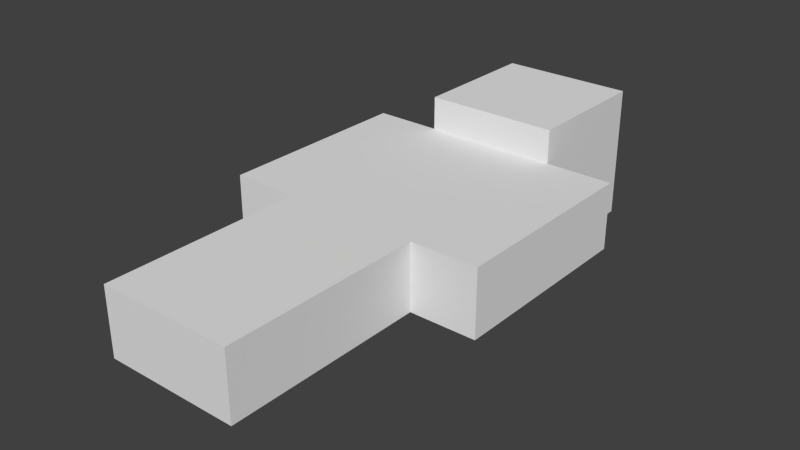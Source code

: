 # Source: zombiepigman.blend  (saved by Blender 2.74.0; exported with 4.5.12 LTS)
import bpy
from mathutils import Matrix  # noqa: F401  (used for matrix-valued properties, if any)

bpy.ops.wm.read_factory_settings(use_empty=True)
scene = bpy.context.scene
scene.name = 'Scene'

# ---- collections
col_collection_1 = bpy.data.collections.new('Collection 1'); scene.collection.children.link(col_collection_1)

# ---- materials (node trees are filled in below, after node groups)
mat_material = bpy.data.materials.new('Material')
mat_material.alpha_threshold = 0.0
mat_material.use_transparent_shadow = False
mat_material.preview_render_type = 'CUBE'
mat_material.roughness = 0.5
mat_material.line_color = (0.0, 0.0, 0.0, 1.0)

# ---- material node trees

# ---- world
world_world = bpy.data.worlds.new('World'); scene.world = world_world
world_world.color = (0.05088, 0.05088, 0.05088)
world_world.use_sun_shadow = False
world_world.sun_shadow_jitter_overblur = 0.0
world_world.cycles.sampling_method = 'MANUAL'
world_world.cycles.sample_map_resolution = 256

# ---- meshes
me_cube_006 = bpy.data.meshes.new('Cube.006')
me_cube_006.from_pydata([(0.25, 0.5, -0.25), (0.25, 0.0, -0.25), (-0.25, 1.788e-07, -0.25), (-0.25, 0.5, -0.25), (0.25, 0.5, 0.25), (0.25, -5.96e-07, 0.25), (-0.25, 3.576e-07, 0.25), (-0.25, 0.5, 0.25)], [], [(0, 1, 2, 3), (4, 7, 6, 5), (0, 4, 5, 1), (1, 5, 6, 2), (2, 6, 7, 3), (4, 0, 3, 7)])
_uv = me_cube_006.uv_layers.new(name='UVMap')
_uv.uv.foreach_set('vector', [0.625, 0.875, 0.625, 0.75, 0.75, 0.75, 0.75, 0.875, 0.875, 0.875, 1.0, 0.875, 1.0, 0.75, 0.875, 0.75, 0.625, 0.875, 0.5, 0.875, 0.5, 0.75, 0.625, 0.75, 0.75, 1.0, 0.75, 0.875, 0.875, 0.875, 0.875, 1.0, 0.75, 0.75, 0.875, 0.75, 0.875, 0.875, 0.75, 0.875, 0.625, 1.0, 0.625, 0.875, 0.75, 0.875, 0.75, 1.0])
me_cube_006.materials.append(mat_material)
me_cube_006.use_remesh_preserve_volume = False
me_cube_006.use_remesh_preserve_attributes = False
me_cube_006.use_mirror_vertex_groups = False
me_cube_006.update()
me_cube_005 = bpy.data.meshes.new('Cube.005')
me_cube_005.from_pydata([(0.125, 0.0, -0.125), (0.125, -0.75, -0.125), (-0.125, -0.75, -0.125), (-0.125, 4.768e-07, -0.125), (0.125, -4.768e-07, 0.125), (0.125, -0.75, 0.125), (-0.125, -0.75, 0.125), (-0.125, 0.0, 0.125)], [], [(0, 1, 2, 3), (4, 7, 6, 5), (0, 4, 5, 1), (1, 5, 6, 2), (2, 6, 7, 3), (4, 0, 3, 7)])
_uv = me_cube_005.uv_layers.new(name='UVMap')
_uv.uv.foreach_set('vector', [0.0625, 0.6875, 0.0625, 0.5, 0.125, 0.5, 0.125, 0.6875, 0.1875, 0.6875, 0.25, 0.6875, 0.25, 0.5, 0.1875, 0.5, 0.0625, 0.6875, 0.0, 0.6875, 0.0, 0.5, 0.0625, 0.5, 0.125, 0.75, 0.125, 0.6875, 0.1875, 0.6875, 0.1875, 0.75, 0.125, 0.5, 0.1875, 0.5, 0.1875, 0.6875, 0.125, 0.6875, 0.0625, 0.75, 0.0625, 0.6875, 0.125, 0.6875, 0.125, 0.75])
me_cube_005.materials.append(mat_material)
me_cube_005.use_remesh_preserve_volume = False
me_cube_005.use_remesh_preserve_attributes = False
me_cube_005.use_mirror_vertex_groups = False
me_cube_005.update()
me_cube_004 = bpy.data.meshes.new('Cube.004')
me_cube_004.from_pydata([(0.125, 0.0, -0.125), (0.125, -0.75, -0.125), (-0.125, -0.75, -0.125), (-0.125, 4.768e-07, -0.125), (0.125, -4.768e-07, 0.125), (0.125, -0.75, 0.125), (-0.125, -0.75, 0.125), (-0.125, 0.0, 0.125)], [], [(0, 1, 2, 3), (4, 7, 6, 5), (0, 4, 5, 1), (1, 5, 6, 2), (2, 6, 7, 3), (4, 0, 3, 7)])
_uv = me_cube_004.uv_layers.new(name='UVMap')
_uv.uv.foreach_set('vector', [0.0625, 0.6875, 0.0625, 0.5, 0.125, 0.5, 0.125, 0.6875, 0.1875, 0.6875, 0.25, 0.6875, 0.25, 0.5, 0.1875, 0.5, 0.0625, 0.6875, 0.0, 0.6875, 0.0, 0.5, 0.0625, 0.5, 0.125, 0.75, 0.125, 0.6875, 0.1875, 0.6875, 0.1875, 0.75, 0.125, 0.5, 0.1875, 0.5, 0.1875, 0.6875, 0.125, 0.6875, 0.0625, 0.75, 0.0625, 0.6875, 0.125, 0.6875, 0.125, 0.75])
me_cube_004.materials.append(mat_material)
me_cube_004.use_remesh_preserve_volume = False
me_cube_004.use_remesh_preserve_attributes = False
me_cube_004.use_mirror_vertex_groups = False
me_cube_004.update()
me_cube_003 = bpy.data.meshes.new('Cube.003')
me_cube_003.from_pydata([(0.125, 0.0, -0.125), (0.125, -0.75, -0.125), (-0.125, -0.75, -0.125), (-0.125, 4.768e-07, -0.125), (0.125, -4.768e-07, 0.125), (0.125, -0.75, 0.125), (-0.125, -0.75, 0.125), (-0.125, 0.0, 0.125)], [], [(0, 1, 2, 3), (4, 7, 6, 5), (0, 4, 5, 1), (1, 5, 6, 2), (2, 6, 7, 3), (4, 0, 3, 7)])
_uv = me_cube_003.uv_layers.new(name='UVMap')
_uv.uv.foreach_set('vector', [0.6875, 0.6875, 0.6875, 0.5, 0.75, 0.5, 0.75, 0.6875, 0.8125, 0.6875, 0.875, 0.6875, 0.875, 0.5, 0.8125, 0.5, 0.6875, 0.6875, 0.625, 0.6875, 0.625, 0.5, 0.6875, 0.5, 0.75, 0.75, 0.75, 0.6875, 0.8125, 0.6875, 0.8125, 0.75, 0.75, 0.5, 0.8125, 0.5, 0.8125, 0.6875, 0.75, 0.6875, 0.6875, 0.75, 0.6875, 0.6875, 0.75, 0.6875, 0.75, 0.75])
me_cube_003.materials.append(mat_material)
me_cube_003.use_remesh_preserve_volume = False
me_cube_003.use_remesh_preserve_attributes = False
me_cube_003.use_mirror_vertex_groups = False
me_cube_003.update()
me_cube_002 = bpy.data.meshes.new('Cube.002')
me_cube_002.from_pydata([(0.125, 0.0, -0.125), (0.125, -0.75, -0.125), (-0.125, -0.75, -0.125), (-0.125, 4.768e-07, -0.125), (0.125, -4.768e-07, 0.125), (0.125, -0.75, 0.125), (-0.125, -0.75, 0.125), (-0.125, 0.0, 0.125)], [], [(0, 1, 2, 3), (4, 7, 6, 5), (0, 4, 5, 1), (1, 5, 6, 2), (2, 6, 7, 3), (4, 0, 3, 7)])
_uv = me_cube_002.uv_layers.new(name='UVMap')
_uv.uv.foreach_set('vector', [0.6875, 0.6875, 0.6875, 0.5, 0.75, 0.5, 0.75, 0.6875, 0.8125, 0.6875, 0.875, 0.6875, 0.875, 0.5, 0.8125, 0.5, 0.6875, 0.6875, 0.625, 0.6875, 0.625, 0.5, 0.6875, 0.5, 0.75, 0.75, 0.75, 0.6875, 0.8125, 0.6875, 0.8125, 0.75, 0.75, 0.5, 0.8125, 0.5, 0.8125, 0.6875, 0.75, 0.6875, 0.6875, 0.75, 0.6875, 0.6875, 0.75, 0.6875, 0.75, 0.75])
me_cube_002.materials.append(mat_material)
me_cube_002.use_remesh_preserve_volume = False
me_cube_002.use_remesh_preserve_attributes = False
me_cube_002.use_mirror_vertex_groups = False
me_cube_002.update()
me_cube_001 = bpy.data.meshes.new('Cube.001')
me_cube_001.from_pydata([(0.25, 0.75, -0.125), (0.25, 0.0, -0.125), (-0.25, 1.788e-07, -0.125), (-0.25, 0.75, -0.125), (0.25, 0.75, 0.125), (0.25, -5.96e-07, 0.125), (-0.25, 3.576e-07, 0.125), (-0.25, 0.75, 0.125)], [], [(0, 1, 2, 3), (4, 7, 6, 5), (0, 4, 5, 1), (1, 5, 6, 2), (2, 6, 7, 3), (4, 0, 3, 7)])
_uv = me_cube_001.uv_layers.new(name='UVMap')
_uv.uv.foreach_set('vector', [0.3125, 0.6875, 0.3125, 0.5, 0.4375, 0.5, 0.4375, 0.6875, 0.5, 0.6875, 0.625, 0.6875, 0.625, 0.5, 0.5, 0.5, 0.3125, 0.6875, 0.25, 0.6875, 0.25, 0.5, 0.3125, 0.5, 0.4375, 0.75, 0.4375, 0.6875, 0.5625, 0.6875, 0.5625, 0.75, 0.4375, 0.5, 0.5, 0.5, 0.5, 0.6875, 0.4375, 0.6875, 0.3125, 0.75, 0.3125, 0.6875, 0.4375, 0.6875, 0.4375, 0.75])
me_cube_001.materials.append(mat_material)
me_cube_001.use_remesh_preserve_volume = False
me_cube_001.use_remesh_preserve_attributes = False
me_cube_001.use_mirror_vertex_groups = False
me_cube_001.update()
me_cube = bpy.data.meshes.new('Cube')
me_cube.from_pydata([(0.2344, 0.4844, -0.2344), (0.2344, 0.01562, -0.2344), (-0.2344, 0.01563, -0.2344), (-0.2344, 0.4844, -0.2344), (0.2344, 0.4844, 0.2344), (0.2344, 0.01562, 0.2344), (-0.2344, 0.01563, 0.2344), (-0.2344, 0.4844, 0.2344)], [], [(0, 1, 2, 3), (4, 7, 6, 5), (0, 4, 5, 1), (1, 5, 6, 2), (2, 6, 7, 3), (4, 0, 3, 7)])
_uv = me_cube.uv_layers.new(name='UVMap')
_uv.uv.foreach_set('vector', [0.125, 0.875, 0.125, 0.75, 0.25, 0.75, 0.25, 0.875, 0.375, 0.875, 0.5, 0.875, 0.5, 0.75, 0.375, 0.75, 0.125, 0.875, 0.0, 0.875, 0.0, 0.75, 0.125, 0.75, 0.25, 1.0, 0.25, 0.875, 0.375, 0.875, 0.375, 1.0, 0.25, 0.75, 0.375, 0.75, 0.375, 0.875, 0.25, 0.875, 0.125, 1.0, 0.125, 0.875, 0.25, 0.875, 0.25, 1.0])
me_cube.materials.append(mat_material)
me_cube.use_remesh_preserve_volume = False
me_cube.use_remesh_preserve_attributes = False
me_cube.use_mirror_vertex_groups = False
me_cube.update()

# ---- objects
ob_head = bpy.data.objects.new('HEAD', me_cube_006)
ob_r_leg = bpy.data.objects.new('R_LEG', me_cube_005)
ob_l_leg = bpy.data.objects.new('L_LEG', me_cube_004)
ob_r_arm = bpy.data.objects.new('R_ARM', me_cube_003)
ob_l_arm = bpy.data.objects.new('L_ARM', me_cube_002)
ob_body = bpy.data.objects.new('BODY', me_cube_001)
ob_skull = bpy.data.objects.new('SKULL', me_cube)

# ---- transforms, parenting, visibility, modifiers, constraints
ob_head.location = (0.0, 1.5, 0.0)
ob_head.lock_rotations_4d = False
ob_head.empty_display_type = 'ARROWS'
ob_head.lineart.crease_threshold = 0.0
ob_r_leg.location = (0.125, 0.75, 0.0)
ob_r_leg.lock_rotations_4d = False
ob_r_leg.empty_display_type = 'ARROWS'
ob_r_leg.lineart.crease_threshold = 0.0
ob_l_leg.location = (-0.125, 0.75, 0.0)
ob_l_leg.lock_rotations_4d = False
ob_l_leg.empty_display_type = 'ARROWS'
ob_l_leg.lineart.crease_threshold = 0.0
ob_r_arm.location = (0.375, 1.5, 0.0)
ob_r_arm.lock_rotations_4d = False
ob_r_arm.empty_display_type = 'ARROWS'
ob_r_arm.lineart.crease_threshold = 0.0
ob_l_arm.location = (-0.375, 1.5, 0.0)
ob_l_arm.lock_rotations_4d = False
ob_l_arm.empty_display_type = 'ARROWS'
ob_l_arm.lineart.crease_threshold = 0.0
ob_body.location = (0.0, 0.75, 0.0)
ob_body.lock_rotations_4d = False
ob_body.empty_display_type = 'ARROWS'
ob_body.lineart.crease_threshold = 0.0
ob_skull.location = (0.0, 1.5, 0.0)
ob_skull.lock_rotations_4d = False
ob_skull.empty_display_type = 'ARROWS'
ob_skull.lineart.crease_threshold = 0.0

# ---- collection membership
col_collection_1.objects.link(ob_head)
col_collection_1.objects.link(ob_r_leg)
col_collection_1.objects.link(ob_l_leg)
col_collection_1.objects.link(ob_r_arm)
col_collection_1.objects.link(ob_l_arm)
col_collection_1.objects.link(ob_body)
col_collection_1.objects.link(ob_skull)

# ---- scene / render settings (as saved in the file)
scene.frame_start = 1; scene.frame_end = 250; scene.frame_set(1)
scene.render.engine = 'BLENDER_EEVEE_NEXT'
scene.render.resolution_percentage = 50
scene.render.dither_intensity = 0.0
scene.cycles.use_denoising = False
scene.cycles.samples = 10
scene.cycles.sampling_pattern = 'TABULATED_SOBOL'
scene.cycles.light_sampling_threshold = 0.0
scene.cycles.use_adaptive_sampling = False
scene.cycles.use_light_tree = False
scene.cycles.blur_glossy = 0.0
scene.cycles.pixel_filter_type = 'GAUSSIAN'
scene.cycles.sample_clamp_indirect = 0.0
scene.view_settings.view_transform = 'Standard'
bpy.context.view_layer.update()

# ---- added for rendering (the .blend has no active camera and no usable light): camera, sun
cam_auto = bpy.data.cameras.new('AutoCamera')
cam_auto.lens = 50.0
cam_auto.sensor_width = 36.0
cam_auto.clip_end = 1000.0
ob_auto_camera = bpy.data.objects.new('AutoCamera', cam_auto)
scene.collection.objects.link(ob_auto_camera)
ob_auto_camera.location = (2.11996, -1.54395, 1.69597)
ob_auto_camera.rotation_euler = (1.09748, -7.21219e-08, 0.694738)
scene.camera = ob_auto_camera
light_auto_sun = bpy.data.lights.new('AutoSun', 'SUN')
light_auto_sun.energy = 3.0
light_auto_sun.angle = 0.0523599
ob_auto_sun = bpy.data.objects.new('AutoSun', light_auto_sun)
scene.collection.objects.link(ob_auto_sun)
ob_auto_sun.rotation_euler = (0.872665, 0.174533, 0.523599)
bpy.context.view_layer.update()
